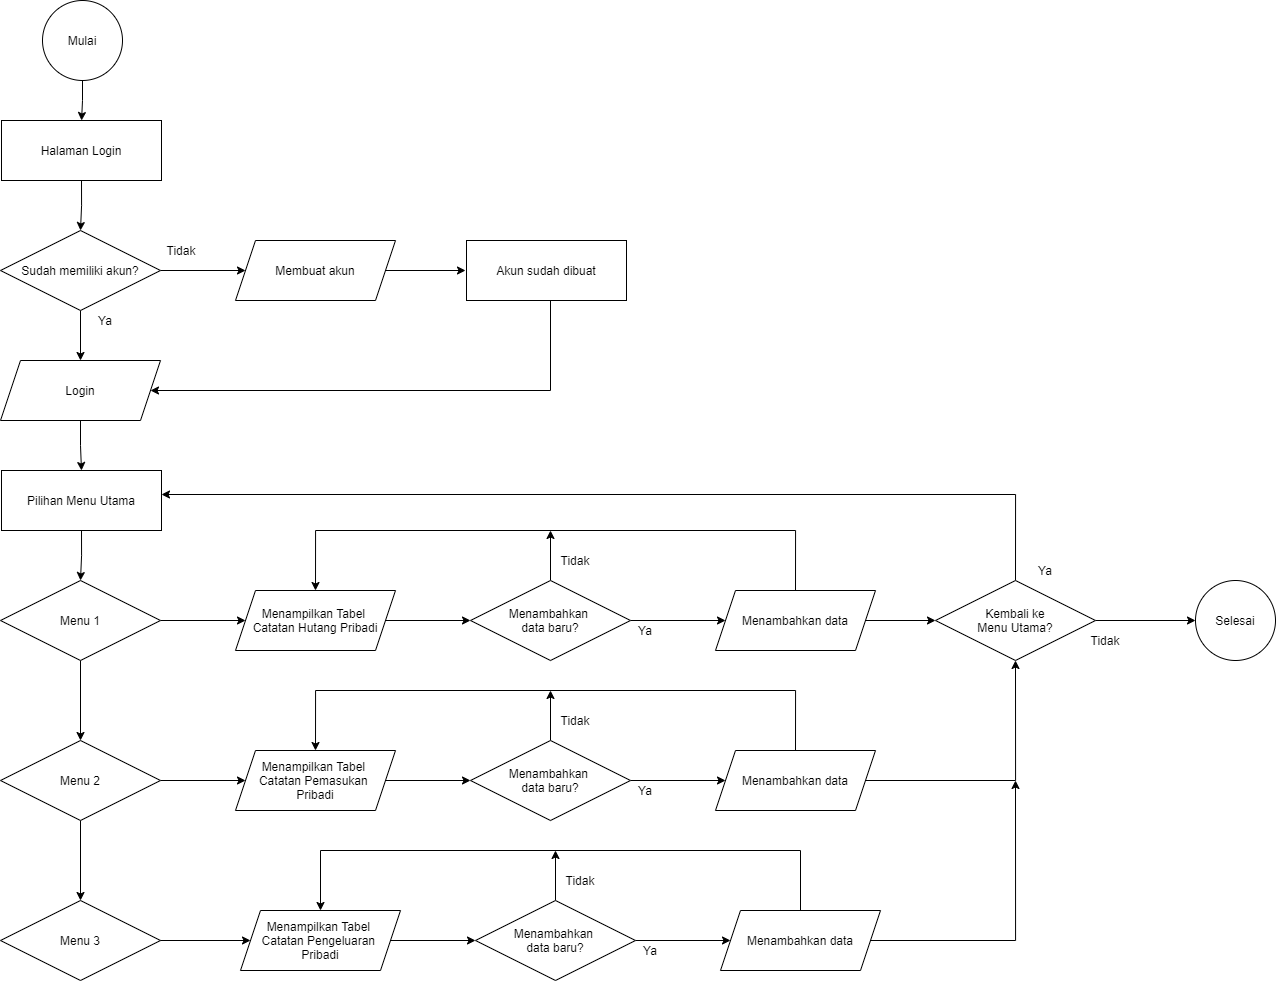

The diagram above was exported from draw.io. Its source (the exported page's mxGraphModel, read from the mxfile embedded in the PNG):
<mxGraphModel dx="1157" dy="656" grid="1" gridSize="10" guides="1" tooltips="1" connect="1" arrows="1" fold="1" page="1" pageScale="1" pageWidth="850" pageHeight="1100" math="0" shadow="0">
  <root>
    <mxCell id="0" />
    <mxCell id="1" parent="0" />
    <mxCell id="u-im4oC0bIXzhT6siRPr-60" style="edgeStyle=orthogonalEdgeStyle;rounded=0;orthogonalLoop=1;jettySize=auto;html=1;exitX=0.5;exitY=1;exitDx=0;exitDy=0;" edge="1" parent="1" source="u-im4oC0bIXzhT6siRPr-3" target="u-im4oC0bIXzhT6siRPr-4">
      <mxGeometry relative="1" as="geometry" />
    </mxCell>
    <mxCell id="u-im4oC0bIXzhT6siRPr-3" value="Mulai" style="ellipse;whiteSpace=wrap;html=1;aspect=fixed;" vertex="1" parent="1">
      <mxGeometry x="387" y="70" width="80" height="80" as="geometry" />
    </mxCell>
    <mxCell id="u-im4oC0bIXzhT6siRPr-61" style="edgeStyle=orthogonalEdgeStyle;rounded=0;orthogonalLoop=1;jettySize=auto;html=1;exitX=0.5;exitY=1;exitDx=0;exitDy=0;entryX=0.5;entryY=0;entryDx=0;entryDy=0;" edge="1" parent="1" source="u-im4oC0bIXzhT6siRPr-4" target="u-im4oC0bIXzhT6siRPr-5">
      <mxGeometry relative="1" as="geometry" />
    </mxCell>
    <mxCell id="u-im4oC0bIXzhT6siRPr-4" value="Halaman Login" style="rounded=0;whiteSpace=wrap;html=1;" vertex="1" parent="1">
      <mxGeometry x="346" y="190" width="160" height="60" as="geometry" />
    </mxCell>
    <mxCell id="u-im4oC0bIXzhT6siRPr-62" style="edgeStyle=orthogonalEdgeStyle;rounded=0;orthogonalLoop=1;jettySize=auto;html=1;exitX=0.5;exitY=1;exitDx=0;exitDy=0;entryX=0.5;entryY=0;entryDx=0;entryDy=0;" edge="1" parent="1" source="u-im4oC0bIXzhT6siRPr-5" target="u-im4oC0bIXzhT6siRPr-7">
      <mxGeometry relative="1" as="geometry" />
    </mxCell>
    <mxCell id="u-im4oC0bIXzhT6siRPr-63" style="edgeStyle=orthogonalEdgeStyle;rounded=0;orthogonalLoop=1;jettySize=auto;html=1;exitX=1;exitY=0.5;exitDx=0;exitDy=0;" edge="1" parent="1" source="u-im4oC0bIXzhT6siRPr-5" target="u-im4oC0bIXzhT6siRPr-6">
      <mxGeometry relative="1" as="geometry" />
    </mxCell>
    <mxCell id="u-im4oC0bIXzhT6siRPr-5" value="Sudah memiliki akun?" style="rhombus;whiteSpace=wrap;html=1;" vertex="1" parent="1">
      <mxGeometry x="345" y="300" width="160" height="80" as="geometry" />
    </mxCell>
    <mxCell id="u-im4oC0bIXzhT6siRPr-67" style="edgeStyle=orthogonalEdgeStyle;rounded=0;orthogonalLoop=1;jettySize=auto;html=1;exitX=1;exitY=0.5;exitDx=0;exitDy=0;" edge="1" parent="1" source="u-im4oC0bIXzhT6siRPr-6">
      <mxGeometry relative="1" as="geometry">
        <mxPoint x="810" y="340" as="targetPoint" />
      </mxGeometry>
    </mxCell>
    <mxCell id="u-im4oC0bIXzhT6siRPr-6" value="Membuat akun" style="shape=parallelogram;perimeter=parallelogramPerimeter;whiteSpace=wrap;html=1;fixedSize=1;" vertex="1" parent="1">
      <mxGeometry x="580" y="310" width="160" height="60" as="geometry" />
    </mxCell>
    <mxCell id="u-im4oC0bIXzhT6siRPr-64" style="edgeStyle=orthogonalEdgeStyle;rounded=0;orthogonalLoop=1;jettySize=auto;html=1;exitX=0.5;exitY=1;exitDx=0;exitDy=0;entryX=0.5;entryY=0;entryDx=0;entryDy=0;" edge="1" parent="1" source="u-im4oC0bIXzhT6siRPr-7" target="u-im4oC0bIXzhT6siRPr-8">
      <mxGeometry relative="1" as="geometry" />
    </mxCell>
    <mxCell id="u-im4oC0bIXzhT6siRPr-7" value="Login" style="shape=parallelogram;perimeter=parallelogramPerimeter;whiteSpace=wrap;html=1;fixedSize=1;" vertex="1" parent="1">
      <mxGeometry x="345" y="430" width="160" height="60" as="geometry" />
    </mxCell>
    <mxCell id="u-im4oC0bIXzhT6siRPr-57" style="edgeStyle=orthogonalEdgeStyle;rounded=0;orthogonalLoop=1;jettySize=auto;html=1;exitX=0.5;exitY=1;exitDx=0;exitDy=0;entryX=0.5;entryY=0;entryDx=0;entryDy=0;" edge="1" parent="1" source="u-im4oC0bIXzhT6siRPr-8" target="u-im4oC0bIXzhT6siRPr-9">
      <mxGeometry relative="1" as="geometry" />
    </mxCell>
    <mxCell id="u-im4oC0bIXzhT6siRPr-8" value="Pilihan Menu Utama" style="rounded=0;whiteSpace=wrap;html=1;" vertex="1" parent="1">
      <mxGeometry x="346" y="540" width="160" height="60" as="geometry" />
    </mxCell>
    <mxCell id="u-im4oC0bIXzhT6siRPr-18" style="edgeStyle=orthogonalEdgeStyle;rounded=0;orthogonalLoop=1;jettySize=auto;html=1;exitX=1;exitY=0.5;exitDx=0;exitDy=0;entryX=0;entryY=0.5;entryDx=0;entryDy=0;" edge="1" parent="1" source="u-im4oC0bIXzhT6siRPr-9" target="u-im4oC0bIXzhT6siRPr-11">
      <mxGeometry relative="1" as="geometry" />
    </mxCell>
    <mxCell id="u-im4oC0bIXzhT6siRPr-58" style="edgeStyle=orthogonalEdgeStyle;rounded=0;orthogonalLoop=1;jettySize=auto;html=1;exitX=0.5;exitY=1;exitDx=0;exitDy=0;" edge="1" parent="1" source="u-im4oC0bIXzhT6siRPr-9" target="u-im4oC0bIXzhT6siRPr-33">
      <mxGeometry relative="1" as="geometry" />
    </mxCell>
    <mxCell id="u-im4oC0bIXzhT6siRPr-9" value="Menu 1" style="rhombus;whiteSpace=wrap;html=1;" vertex="1" parent="1">
      <mxGeometry x="345" y="650" width="160" height="80" as="geometry" />
    </mxCell>
    <mxCell id="u-im4oC0bIXzhT6siRPr-19" style="edgeStyle=orthogonalEdgeStyle;rounded=0;orthogonalLoop=1;jettySize=auto;html=1;exitX=1;exitY=0.5;exitDx=0;exitDy=0;entryX=0;entryY=0.5;entryDx=0;entryDy=0;" edge="1" parent="1" source="u-im4oC0bIXzhT6siRPr-11" target="u-im4oC0bIXzhT6siRPr-12">
      <mxGeometry relative="1" as="geometry" />
    </mxCell>
    <mxCell id="u-im4oC0bIXzhT6siRPr-11" value="Menampilkan Tabel &lt;br&gt;Catatan Hutang Pribadi" style="shape=parallelogram;perimeter=parallelogramPerimeter;whiteSpace=wrap;html=1;fixedSize=1;" vertex="1" parent="1">
      <mxGeometry x="580" y="660" width="160" height="60" as="geometry" />
    </mxCell>
    <mxCell id="u-im4oC0bIXzhT6siRPr-20" style="edgeStyle=orthogonalEdgeStyle;rounded=0;orthogonalLoop=1;jettySize=auto;html=1;exitX=1;exitY=0.5;exitDx=0;exitDy=0;" edge="1" parent="1" source="u-im4oC0bIXzhT6siRPr-12" target="u-im4oC0bIXzhT6siRPr-13">
      <mxGeometry relative="1" as="geometry" />
    </mxCell>
    <mxCell id="u-im4oC0bIXzhT6siRPr-22" style="edgeStyle=orthogonalEdgeStyle;rounded=0;orthogonalLoop=1;jettySize=auto;html=1;exitX=0.5;exitY=0;exitDx=0;exitDy=0;" edge="1" parent="1" source="u-im4oC0bIXzhT6siRPr-12">
      <mxGeometry relative="1" as="geometry">
        <mxPoint x="895" y="600" as="targetPoint" />
      </mxGeometry>
    </mxCell>
    <mxCell id="u-im4oC0bIXzhT6siRPr-12" value="Menambahkan &lt;br&gt;data baru?" style="rhombus;whiteSpace=wrap;html=1;" vertex="1" parent="1">
      <mxGeometry x="815" y="650" width="160" height="80" as="geometry" />
    </mxCell>
    <mxCell id="u-im4oC0bIXzhT6siRPr-21" style="edgeStyle=orthogonalEdgeStyle;rounded=0;orthogonalLoop=1;jettySize=auto;html=1;exitX=0.5;exitY=0;exitDx=0;exitDy=0;entryX=0.5;entryY=0;entryDx=0;entryDy=0;" edge="1" parent="1" source="u-im4oC0bIXzhT6siRPr-13" target="u-im4oC0bIXzhT6siRPr-11">
      <mxGeometry relative="1" as="geometry">
        <Array as="points">
          <mxPoint x="1140" y="600" />
          <mxPoint x="660" y="600" />
        </Array>
      </mxGeometry>
    </mxCell>
    <mxCell id="u-im4oC0bIXzhT6siRPr-29" style="edgeStyle=orthogonalEdgeStyle;rounded=0;orthogonalLoop=1;jettySize=auto;html=1;exitX=1;exitY=0.5;exitDx=0;exitDy=0;entryX=0;entryY=0.5;entryDx=0;entryDy=0;" edge="1" parent="1" source="u-im4oC0bIXzhT6siRPr-13" target="u-im4oC0bIXzhT6siRPr-28">
      <mxGeometry relative="1" as="geometry" />
    </mxCell>
    <mxCell id="u-im4oC0bIXzhT6siRPr-13" value="Menambahkan data" style="shape=parallelogram;perimeter=parallelogramPerimeter;whiteSpace=wrap;html=1;fixedSize=1;" vertex="1" parent="1">
      <mxGeometry x="1060" y="660" width="160" height="60" as="geometry" />
    </mxCell>
    <mxCell id="u-im4oC0bIXzhT6siRPr-23" value="Tidak" style="text;html=1;strokeColor=none;fillColor=none;align=center;verticalAlign=middle;whiteSpace=wrap;rounded=0;" vertex="1" parent="1">
      <mxGeometry x="900" y="620" width="40" height="20" as="geometry" />
    </mxCell>
    <mxCell id="u-im4oC0bIXzhT6siRPr-24" value="Ya" style="text;html=1;strokeColor=none;fillColor=none;align=center;verticalAlign=middle;whiteSpace=wrap;rounded=0;" vertex="1" parent="1">
      <mxGeometry x="970" y="690" width="40" height="20" as="geometry" />
    </mxCell>
    <mxCell id="u-im4oC0bIXzhT6siRPr-30" style="edgeStyle=orthogonalEdgeStyle;rounded=0;orthogonalLoop=1;jettySize=auto;html=1;exitX=0.5;exitY=0;exitDx=0;exitDy=0;entryX=1;entryY=0.4;entryDx=0;entryDy=0;entryPerimeter=0;" edge="1" parent="1" source="u-im4oC0bIXzhT6siRPr-28" target="u-im4oC0bIXzhT6siRPr-8">
      <mxGeometry relative="1" as="geometry" />
    </mxCell>
    <mxCell id="u-im4oC0bIXzhT6siRPr-70" style="edgeStyle=orthogonalEdgeStyle;rounded=0;orthogonalLoop=1;jettySize=auto;html=1;entryX=0;entryY=0.5;entryDx=0;entryDy=0;" edge="1" parent="1" source="u-im4oC0bIXzhT6siRPr-28" target="u-im4oC0bIXzhT6siRPr-69">
      <mxGeometry relative="1" as="geometry" />
    </mxCell>
    <mxCell id="u-im4oC0bIXzhT6siRPr-28" value="Kembali ke&lt;br&gt;Menu Utama?" style="rhombus;whiteSpace=wrap;html=1;" vertex="1" parent="1">
      <mxGeometry x="1280" y="650" width="160" height="80" as="geometry" />
    </mxCell>
    <mxCell id="u-im4oC0bIXzhT6siRPr-31" value="Ya" style="text;html=1;strokeColor=none;fillColor=none;align=center;verticalAlign=middle;whiteSpace=wrap;rounded=0;" vertex="1" parent="1">
      <mxGeometry x="1370" y="630" width="40" height="20" as="geometry" />
    </mxCell>
    <mxCell id="u-im4oC0bIXzhT6siRPr-32" style="edgeStyle=orthogonalEdgeStyle;rounded=0;orthogonalLoop=1;jettySize=auto;html=1;exitX=1;exitY=0.5;exitDx=0;exitDy=0;entryX=0;entryY=0.5;entryDx=0;entryDy=0;" edge="1" parent="1" source="u-im4oC0bIXzhT6siRPr-33" target="u-im4oC0bIXzhT6siRPr-35">
      <mxGeometry relative="1" as="geometry" />
    </mxCell>
    <mxCell id="u-im4oC0bIXzhT6siRPr-59" style="edgeStyle=orthogonalEdgeStyle;rounded=0;orthogonalLoop=1;jettySize=auto;html=1;exitX=0.5;exitY=1;exitDx=0;exitDy=0;entryX=0.5;entryY=0;entryDx=0;entryDy=0;" edge="1" parent="1" source="u-im4oC0bIXzhT6siRPr-33" target="u-im4oC0bIXzhT6siRPr-45">
      <mxGeometry relative="1" as="geometry" />
    </mxCell>
    <mxCell id="u-im4oC0bIXzhT6siRPr-33" value="Menu 2" style="rhombus;whiteSpace=wrap;html=1;" vertex="1" parent="1">
      <mxGeometry x="345" y="810" width="160" height="80" as="geometry" />
    </mxCell>
    <mxCell id="u-im4oC0bIXzhT6siRPr-34" style="edgeStyle=orthogonalEdgeStyle;rounded=0;orthogonalLoop=1;jettySize=auto;html=1;exitX=1;exitY=0.5;exitDx=0;exitDy=0;entryX=0;entryY=0.5;entryDx=0;entryDy=0;" edge="1" parent="1" source="u-im4oC0bIXzhT6siRPr-35" target="u-im4oC0bIXzhT6siRPr-38">
      <mxGeometry relative="1" as="geometry" />
    </mxCell>
    <mxCell id="u-im4oC0bIXzhT6siRPr-35" value="Menampilkan Tabel &lt;br&gt;Catatan Pemasukan &lt;br&gt;Pribadi" style="shape=parallelogram;perimeter=parallelogramPerimeter;whiteSpace=wrap;html=1;fixedSize=1;" vertex="1" parent="1">
      <mxGeometry x="580" y="820" width="160" height="60" as="geometry" />
    </mxCell>
    <mxCell id="u-im4oC0bIXzhT6siRPr-36" style="edgeStyle=orthogonalEdgeStyle;rounded=0;orthogonalLoop=1;jettySize=auto;html=1;exitX=1;exitY=0.5;exitDx=0;exitDy=0;" edge="1" parent="1" source="u-im4oC0bIXzhT6siRPr-38" target="u-im4oC0bIXzhT6siRPr-41">
      <mxGeometry relative="1" as="geometry" />
    </mxCell>
    <mxCell id="u-im4oC0bIXzhT6siRPr-37" style="edgeStyle=orthogonalEdgeStyle;rounded=0;orthogonalLoop=1;jettySize=auto;html=1;exitX=0.5;exitY=0;exitDx=0;exitDy=0;" edge="1" parent="1" source="u-im4oC0bIXzhT6siRPr-38">
      <mxGeometry relative="1" as="geometry">
        <mxPoint x="895" y="760" as="targetPoint" />
      </mxGeometry>
    </mxCell>
    <mxCell id="u-im4oC0bIXzhT6siRPr-38" value="Menambahkan &lt;br&gt;data baru?" style="rhombus;whiteSpace=wrap;html=1;" vertex="1" parent="1">
      <mxGeometry x="815" y="810" width="160" height="80" as="geometry" />
    </mxCell>
    <mxCell id="u-im4oC0bIXzhT6siRPr-39" style="edgeStyle=orthogonalEdgeStyle;rounded=0;orthogonalLoop=1;jettySize=auto;html=1;exitX=0.5;exitY=0;exitDx=0;exitDy=0;entryX=0.5;entryY=0;entryDx=0;entryDy=0;" edge="1" parent="1" source="u-im4oC0bIXzhT6siRPr-41" target="u-im4oC0bIXzhT6siRPr-35">
      <mxGeometry relative="1" as="geometry">
        <Array as="points">
          <mxPoint x="1140" y="760" />
          <mxPoint x="660" y="760" />
        </Array>
      </mxGeometry>
    </mxCell>
    <mxCell id="u-im4oC0bIXzhT6siRPr-40" style="edgeStyle=orthogonalEdgeStyle;rounded=0;orthogonalLoop=1;jettySize=auto;html=1;exitX=1;exitY=0.5;exitDx=0;exitDy=0;entryX=0.5;entryY=1;entryDx=0;entryDy=0;" edge="1" parent="1" source="u-im4oC0bIXzhT6siRPr-41" target="u-im4oC0bIXzhT6siRPr-28">
      <mxGeometry relative="1" as="geometry">
        <mxPoint x="1280" y="850" as="targetPoint" />
      </mxGeometry>
    </mxCell>
    <mxCell id="u-im4oC0bIXzhT6siRPr-41" value="Menambahkan data" style="shape=parallelogram;perimeter=parallelogramPerimeter;whiteSpace=wrap;html=1;fixedSize=1;" vertex="1" parent="1">
      <mxGeometry x="1060" y="820" width="160" height="60" as="geometry" />
    </mxCell>
    <mxCell id="u-im4oC0bIXzhT6siRPr-42" value="Tidak" style="text;html=1;strokeColor=none;fillColor=none;align=center;verticalAlign=middle;whiteSpace=wrap;rounded=0;" vertex="1" parent="1">
      <mxGeometry x="900" y="780" width="40" height="20" as="geometry" />
    </mxCell>
    <mxCell id="u-im4oC0bIXzhT6siRPr-43" value="Ya" style="text;html=1;strokeColor=none;fillColor=none;align=center;verticalAlign=middle;whiteSpace=wrap;rounded=0;" vertex="1" parent="1">
      <mxGeometry x="970" y="850" width="40" height="20" as="geometry" />
    </mxCell>
    <mxCell id="u-im4oC0bIXzhT6siRPr-44" style="edgeStyle=orthogonalEdgeStyle;rounded=0;orthogonalLoop=1;jettySize=auto;html=1;exitX=1;exitY=0.5;exitDx=0;exitDy=0;entryX=0;entryY=0.5;entryDx=0;entryDy=0;" edge="1" parent="1" source="u-im4oC0bIXzhT6siRPr-45" target="u-im4oC0bIXzhT6siRPr-47">
      <mxGeometry relative="1" as="geometry" />
    </mxCell>
    <mxCell id="u-im4oC0bIXzhT6siRPr-45" value="Menu 3" style="rhombus;whiteSpace=wrap;html=1;" vertex="1" parent="1">
      <mxGeometry x="345" y="970" width="160" height="80" as="geometry" />
    </mxCell>
    <mxCell id="u-im4oC0bIXzhT6siRPr-46" style="edgeStyle=orthogonalEdgeStyle;rounded=0;orthogonalLoop=1;jettySize=auto;html=1;exitX=1;exitY=0.5;exitDx=0;exitDy=0;entryX=0;entryY=0.5;entryDx=0;entryDy=0;" edge="1" parent="1" source="u-im4oC0bIXzhT6siRPr-47" target="u-im4oC0bIXzhT6siRPr-50">
      <mxGeometry relative="1" as="geometry" />
    </mxCell>
    <mxCell id="u-im4oC0bIXzhT6siRPr-47" value="Menampilkan Tabel &lt;br&gt;Catatan Pengeluaran &lt;br&gt;Pribadi" style="shape=parallelogram;perimeter=parallelogramPerimeter;whiteSpace=wrap;html=1;fixedSize=1;" vertex="1" parent="1">
      <mxGeometry x="585" y="980" width="160" height="60" as="geometry" />
    </mxCell>
    <mxCell id="u-im4oC0bIXzhT6siRPr-48" style="edgeStyle=orthogonalEdgeStyle;rounded=0;orthogonalLoop=1;jettySize=auto;html=1;exitX=1;exitY=0.5;exitDx=0;exitDy=0;" edge="1" parent="1" source="u-im4oC0bIXzhT6siRPr-50" target="u-im4oC0bIXzhT6siRPr-53">
      <mxGeometry relative="1" as="geometry" />
    </mxCell>
    <mxCell id="u-im4oC0bIXzhT6siRPr-49" style="edgeStyle=orthogonalEdgeStyle;rounded=0;orthogonalLoop=1;jettySize=auto;html=1;exitX=0.5;exitY=0;exitDx=0;exitDy=0;" edge="1" parent="1" source="u-im4oC0bIXzhT6siRPr-50">
      <mxGeometry relative="1" as="geometry">
        <mxPoint x="900" y="920" as="targetPoint" />
      </mxGeometry>
    </mxCell>
    <mxCell id="u-im4oC0bIXzhT6siRPr-50" value="Menambahkan &lt;br&gt;data baru?" style="rhombus;whiteSpace=wrap;html=1;" vertex="1" parent="1">
      <mxGeometry x="820" y="970" width="160" height="80" as="geometry" />
    </mxCell>
    <mxCell id="u-im4oC0bIXzhT6siRPr-51" style="edgeStyle=orthogonalEdgeStyle;rounded=0;orthogonalLoop=1;jettySize=auto;html=1;exitX=0.5;exitY=0;exitDx=0;exitDy=0;entryX=0.5;entryY=0;entryDx=0;entryDy=0;" edge="1" parent="1" source="u-im4oC0bIXzhT6siRPr-53" target="u-im4oC0bIXzhT6siRPr-47">
      <mxGeometry relative="1" as="geometry">
        <Array as="points">
          <mxPoint x="1145" y="920" />
          <mxPoint x="665" y="920" />
        </Array>
      </mxGeometry>
    </mxCell>
    <mxCell id="u-im4oC0bIXzhT6siRPr-52" style="edgeStyle=orthogonalEdgeStyle;rounded=0;orthogonalLoop=1;jettySize=auto;html=1;exitX=1;exitY=0.5;exitDx=0;exitDy=0;" edge="1" parent="1" source="u-im4oC0bIXzhT6siRPr-53">
      <mxGeometry relative="1" as="geometry">
        <mxPoint x="1360" y="850" as="targetPoint" />
      </mxGeometry>
    </mxCell>
    <mxCell id="u-im4oC0bIXzhT6siRPr-53" value="Menambahkan data" style="shape=parallelogram;perimeter=parallelogramPerimeter;whiteSpace=wrap;html=1;fixedSize=1;" vertex="1" parent="1">
      <mxGeometry x="1065" y="980" width="160" height="60" as="geometry" />
    </mxCell>
    <mxCell id="u-im4oC0bIXzhT6siRPr-54" value="Tidak" style="text;html=1;strokeColor=none;fillColor=none;align=center;verticalAlign=middle;whiteSpace=wrap;rounded=0;" vertex="1" parent="1">
      <mxGeometry x="905" y="940" width="40" height="20" as="geometry" />
    </mxCell>
    <mxCell id="u-im4oC0bIXzhT6siRPr-55" value="Ya" style="text;html=1;strokeColor=none;fillColor=none;align=center;verticalAlign=middle;whiteSpace=wrap;rounded=0;" vertex="1" parent="1">
      <mxGeometry x="975" y="1010" width="40" height="20" as="geometry" />
    </mxCell>
    <mxCell id="u-im4oC0bIXzhT6siRPr-68" style="edgeStyle=orthogonalEdgeStyle;rounded=0;orthogonalLoop=1;jettySize=auto;html=1;entryX=1;entryY=0.5;entryDx=0;entryDy=0;" edge="1" parent="1" source="u-im4oC0bIXzhT6siRPr-66" target="u-im4oC0bIXzhT6siRPr-7">
      <mxGeometry relative="1" as="geometry">
        <mxPoint x="895" y="460" as="targetPoint" />
        <Array as="points">
          <mxPoint x="895" y="460" />
        </Array>
      </mxGeometry>
    </mxCell>
    <mxCell id="u-im4oC0bIXzhT6siRPr-66" value="Akun sudah dibuat" style="rounded=0;whiteSpace=wrap;html=1;" vertex="1" parent="1">
      <mxGeometry x="811" y="310" width="160" height="60" as="geometry" />
    </mxCell>
    <mxCell id="u-im4oC0bIXzhT6siRPr-69" value="Selesai" style="ellipse;whiteSpace=wrap;html=1;aspect=fixed;" vertex="1" parent="1">
      <mxGeometry x="1540" y="650" width="80" height="80" as="geometry" />
    </mxCell>
    <mxCell id="u-im4oC0bIXzhT6siRPr-71" value="Tidak" style="text;html=1;strokeColor=none;fillColor=none;align=center;verticalAlign=middle;whiteSpace=wrap;rounded=0;" vertex="1" parent="1">
      <mxGeometry x="1430" y="700" width="40" height="20" as="geometry" />
    </mxCell>
    <mxCell id="u-im4oC0bIXzhT6siRPr-72" value="Tidak" style="text;html=1;strokeColor=none;fillColor=none;align=center;verticalAlign=middle;whiteSpace=wrap;rounded=0;" vertex="1" parent="1">
      <mxGeometry x="506" y="310" width="40" height="20" as="geometry" />
    </mxCell>
    <mxCell id="u-im4oC0bIXzhT6siRPr-75" value="Ya" style="text;html=1;strokeColor=none;fillColor=none;align=center;verticalAlign=middle;whiteSpace=wrap;rounded=0;" vertex="1" parent="1">
      <mxGeometry x="430" y="380" width="40" height="20" as="geometry" />
    </mxCell>
  </root>
</mxGraphModel>